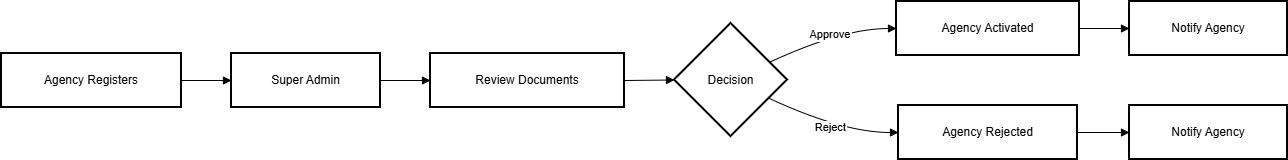

The diagram above was exported from draw.io. Its source (the exported page's mxGraphModel, read from the mxfile embedded in the PNG):
<mxGraphModel dx="1042" dy="622" grid="1" gridSize="10" guides="1" tooltips="1" connect="1" arrows="1" fold="1" page="1" pageScale="1" pageWidth="1654" pageHeight="1169" math="0" shadow="0">
  <root>
    <mxCell id="0" />
    <mxCell id="1" parent="0" />
    <mxCell id="5ugwqgMU4XsEzrzzZhPq-1" parent="1" style="whiteSpace=wrap;strokeWidth=2;" value="Agency Registers" vertex="1">
      <mxGeometry height="54" width="180" x="20" y="72" as="geometry" />
    </mxCell>
    <mxCell id="5ugwqgMU4XsEzrzzZhPq-2" parent="1" style="whiteSpace=wrap;strokeWidth=2;" value="Super Admin" vertex="1">
      <mxGeometry height="54" width="149" x="250" y="72" as="geometry" />
    </mxCell>
    <mxCell id="5ugwqgMU4XsEzrzzZhPq-3" parent="1" style="whiteSpace=wrap;strokeWidth=2;" value="Review Documents" vertex="1">
      <mxGeometry height="54" width="194" x="449" y="72" as="geometry" />
    </mxCell>
    <mxCell id="5ugwqgMU4XsEzrzzZhPq-4" parent="1" style="rhombus;strokeWidth=2;whiteSpace=wrap;" value="Decision" vertex="1">
      <mxGeometry height="113" width="113" x="693" y="42" as="geometry" />
    </mxCell>
    <mxCell id="5ugwqgMU4XsEzrzzZhPq-5" parent="1" style="whiteSpace=wrap;strokeWidth=2;" value="Agency Activated" vertex="1">
      <mxGeometry height="54" width="183" x="915" y="20" as="geometry" />
    </mxCell>
    <mxCell id="5ugwqgMU4XsEzrzzZhPq-6" parent="1" style="whiteSpace=wrap;strokeWidth=2;" value="Agency Rejected" vertex="1">
      <mxGeometry height="54" width="179" x="917" y="124" as="geometry" />
    </mxCell>
    <mxCell id="5ugwqgMU4XsEzrzzZhPq-7" parent="1" style="whiteSpace=wrap;strokeWidth=2;" value="Notify Agency" vertex="1">
      <mxGeometry height="54" width="158" x="1148" y="20" as="geometry" />
    </mxCell>
    <mxCell id="5ugwqgMU4XsEzrzzZhPq-8" parent="1" style="whiteSpace=wrap;strokeWidth=2;" value="Notify Agency" vertex="1">
      <mxGeometry height="54" width="158" x="1148" y="124" as="geometry" />
    </mxCell>
    <mxCell id="5ugwqgMU4XsEzrzzZhPq-9" edge="1" parent="1" source="5ugwqgMU4XsEzrzzZhPq-1" style="curved=1;startArrow=none;endArrow=block;exitX=1;exitY=0.5;entryX=0;entryY=0.5;rounded=0;" target="5ugwqgMU4XsEzrzzZhPq-2" value="">
      <mxGeometry relative="1" as="geometry">
        <Array as="points" />
      </mxGeometry>
    </mxCell>
    <mxCell id="5ugwqgMU4XsEzrzzZhPq-10" edge="1" parent="1" source="5ugwqgMU4XsEzrzzZhPq-2" style="curved=1;startArrow=none;endArrow=block;exitX=1;exitY=0.5;entryX=0;entryY=0.5;rounded=0;" target="5ugwqgMU4XsEzrzzZhPq-3" value="">
      <mxGeometry relative="1" as="geometry">
        <Array as="points" />
      </mxGeometry>
    </mxCell>
    <mxCell id="5ugwqgMU4XsEzrzzZhPq-11" edge="1" parent="1" source="5ugwqgMU4XsEzrzzZhPq-3" style="curved=1;startArrow=none;endArrow=block;exitX=1;exitY=0.5;entryX=0;entryY=0.5;rounded=0;" target="5ugwqgMU4XsEzrzzZhPq-4" value="">
      <mxGeometry relative="1" as="geometry">
        <Array as="points" />
      </mxGeometry>
    </mxCell>
    <mxCell id="5ugwqgMU4XsEzrzzZhPq-12" edge="1" parent="1" source="5ugwqgMU4XsEzrzzZhPq-4" style="curved=1;startArrow=none;endArrow=block;exitX=1;exitY=0.27;entryX=0;entryY=0.5;rounded=0;" target="5ugwqgMU4XsEzrzzZhPq-5" value="Approve">
      <mxGeometry relative="1" as="geometry">
        <Array as="points">
          <mxPoint x="861" y="47" />
        </Array>
      </mxGeometry>
    </mxCell>
    <mxCell id="5ugwqgMU4XsEzrzzZhPq-13" edge="1" parent="1" source="5ugwqgMU4XsEzrzzZhPq-4" style="curved=1;startArrow=none;endArrow=block;exitX=1;exitY=0.74;entryX=0;entryY=0.5;rounded=0;" target="5ugwqgMU4XsEzrzzZhPq-6" value="Reject">
      <mxGeometry relative="1" as="geometry">
        <Array as="points">
          <mxPoint x="861" y="151" />
        </Array>
      </mxGeometry>
    </mxCell>
    <mxCell id="5ugwqgMU4XsEzrzzZhPq-14" edge="1" parent="1" source="5ugwqgMU4XsEzrzzZhPq-5" style="curved=1;startArrow=none;endArrow=block;exitX=1;exitY=0.5;entryX=0;entryY=0.5;rounded=0;" target="5ugwqgMU4XsEzrzzZhPq-7" value="">
      <mxGeometry relative="1" as="geometry">
        <Array as="points" />
      </mxGeometry>
    </mxCell>
    <mxCell id="5ugwqgMU4XsEzrzzZhPq-15" edge="1" parent="1" source="5ugwqgMU4XsEzrzzZhPq-6" style="curved=1;startArrow=none;endArrow=block;exitX=1;exitY=0.5;entryX=0;entryY=0.5;rounded=0;" target="5ugwqgMU4XsEzrzzZhPq-8" value="">
      <mxGeometry relative="1" as="geometry">
        <Array as="points" />
      </mxGeometry>
    </mxCell>
  </root>
</mxGraphModel>